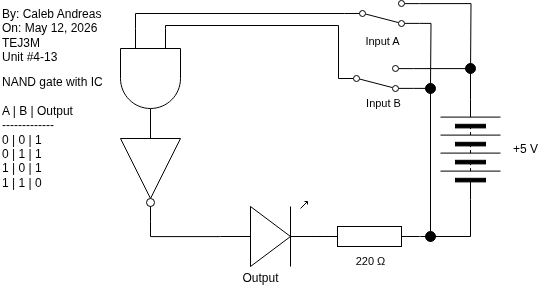

The diagram above was exported from draw.io. Its source (the exported page's mxGraphModel, read from the mxfile embedded in the PNG):
<mxGraphModel dx="663" dy="706" grid="1" gridSize="10" guides="1" tooltips="1" connect="1" arrows="1" fold="1" page="1" pageScale="1" pageWidth="850" pageHeight="1100" math="0" shadow="0">
  <root>
    <mxCell id="0" />
    <mxCell id="1" parent="0" />
    <mxCell id="4" value="By: Caleb Andreas&lt;div&gt;On: May 12, 2026&lt;/div&gt;&lt;div&gt;TEJ3M&lt;/div&gt;&lt;div&gt;Unit #4-13&lt;/div&gt;" style="text;html=1;align=left;verticalAlign=middle;resizable=0;points=[];autosize=1;strokeColor=none;fillColor=none;" vertex="1" parent="1">
      <mxGeometry x="20" y="45" width="120" height="70" as="geometry" />
    </mxCell>
    <mxCell id="7" value="NAND gate with IC&lt;br&gt;&lt;div&gt;&lt;font color=&quot;#000000&quot;&gt;&lt;br&gt;&lt;/font&gt;&lt;div&gt;A | B | Output&lt;/div&gt;&lt;div&gt;-------------&lt;/div&gt;&lt;div&gt;0 | 0 | 1&lt;/div&gt;&lt;div&gt;0 | 1 | 1&lt;/div&gt;&lt;/div&gt;&lt;div&gt;1 | 0 | 1&lt;/div&gt;&lt;div&gt;1 | 1 | 0&lt;/div&gt;" style="text;html=1;align=left;verticalAlign=middle;resizable=0;points=[];autosize=1;strokeColor=none;fillColor=none;" vertex="1" parent="1">
      <mxGeometry x="20" y="112" width="120" height="130" as="geometry" />
    </mxCell>
    <mxCell id="28" value="" style="pointerEvents=1;verticalLabelPosition=bottom;shadow=0;dashed=0;align=center;html=1;verticalAlign=top;shape=mxgraph.electrical.miscellaneous.batteryStack;rotation=-90;" vertex="1" parent="1">
      <mxGeometry x="440" y="164" width="100" height="60" as="geometry" />
    </mxCell>
    <mxCell id="29" value="+5 V" style="text;html=1;align=center;verticalAlign=middle;resizable=0;points=[];autosize=1;strokeColor=none;fillColor=none;" vertex="1" parent="1">
      <mxGeometry x="520" y="179" width="50" height="30" as="geometry" />
    </mxCell>
    <mxCell id="30" style="edgeStyle=orthogonalEdgeStyle;shape=connector;curved=0;rounded=0;html=1;exitX=0;exitY=0.25;exitDx=0;exitDy=0;exitPerimeter=0;strokeColor=default;align=center;verticalAlign=middle;fontFamily=Helvetica;fontSize=11;fontColor=default;labelBackgroundColor=default;endArrow=none;endFill=0;entryX=0;entryY=0.5;entryDx=0;entryDy=0;" edge="1" parent="1" source="43" target="34">
      <mxGeometry relative="1" as="geometry">
        <mxPoint x="209.31818181818187" y="86" as="targetPoint" />
        <Array as="points">
          <mxPoint x="185" y="70" />
          <mxPoint x="358" y="70" />
        </Array>
        <mxPoint x="160" y="144" as="sourcePoint" />
      </mxGeometry>
    </mxCell>
    <mxCell id="31" value="" style="verticalLabelPosition=bottom;shadow=0;dashed=0;align=center;html=1;verticalAlign=top;shape=mxgraph.electrical.opto_electronics.led_1;pointerEvents=1;rotation=0;" vertex="1" parent="1">
      <mxGeometry x="240" y="246" width="100" height="65" as="geometry" />
    </mxCell>
    <mxCell id="32" style="edgeStyle=orthogonalEdgeStyle;shape=connector;curved=0;rounded=0;html=1;exitX=1;exitY=0.12;exitDx=0;exitDy=0;entryX=1;entryY=0.5;entryDx=0;entryDy=0;strokeColor=default;align=center;verticalAlign=middle;fontFamily=Helvetica;fontSize=11;fontColor=default;labelBackgroundColor=default;endArrow=none;endFill=0;" edge="1" parent="1" source="34" target="28">
      <mxGeometry relative="1" as="geometry" />
    </mxCell>
    <mxCell id="33" style="edgeStyle=orthogonalEdgeStyle;shape=connector;curved=0;rounded=0;html=1;exitX=1;exitY=0.88;exitDx=0;exitDy=0;strokeColor=default;align=center;verticalAlign=middle;fontFamily=Helvetica;fontSize=11;fontColor=default;labelBackgroundColor=default;endArrow=none;endFill=0;entryX=0.5;entryY=0;entryDx=0;entryDy=0;" edge="1" parent="1" source="34" target="41">
      <mxGeometry relative="1" as="geometry">
        <mxPoint x="450" y="236" as="targetPoint" />
      </mxGeometry>
    </mxCell>
    <mxCell id="34" value="" style="html=1;shape=mxgraph.electrical.electro-mechanical.twoWaySwitch;aspect=fixed;elSwitchState=2;flipV=1;" vertex="1" parent="1">
      <mxGeometry x="358" y="110" width="75" height="26" as="geometry" />
    </mxCell>
    <mxCell id="35" value="Input B" style="text;html=1;align=center;verticalAlign=middle;resizable=0;points=[];autosize=1;strokeColor=none;fillColor=none;fontFamily=Helvetica;fontSize=11;fontColor=default;labelBackgroundColor=default;" vertex="1" parent="1">
      <mxGeometry x="373" y="133" width="60" height="30" as="geometry" />
    </mxCell>
    <mxCell id="36" style="edgeStyle=orthogonalEdgeStyle;shape=connector;curved=0;rounded=0;html=1;exitX=1;exitY=0.5;exitDx=0;exitDy=0;exitPerimeter=0;entryX=0;entryY=0.5;entryDx=0;entryDy=0;strokeColor=default;align=center;verticalAlign=middle;fontFamily=Helvetica;fontSize=11;fontColor=default;labelBackgroundColor=default;endArrow=none;endFill=0;" edge="1" parent="1" source="37" target="28">
      <mxGeometry relative="1" as="geometry">
        <Array as="points">
          <mxPoint x="440" y="281" />
          <mxPoint x="490" y="281" />
        </Array>
      </mxGeometry>
    </mxCell>
    <mxCell id="37" value="" style="pointerEvents=1;verticalLabelPosition=bottom;shadow=0;dashed=0;align=center;html=1;verticalAlign=top;shape=mxgraph.electrical.resistors.resistor_1;rotation=0;" vertex="1" parent="1">
      <mxGeometry x="339" y="271" width="100" height="20" as="geometry" />
    </mxCell>
    <mxCell id="38" value="220&amp;nbsp;Ω" style="text;html=1;align=center;verticalAlign=middle;resizable=0;points=[];autosize=1;strokeColor=none;fillColor=none;fontFamily=Helvetica;fontSize=11;fontColor=default;labelBackgroundColor=default;" vertex="1" parent="1">
      <mxGeometry x="365" y="291" width="50" height="30" as="geometry" />
    </mxCell>
    <mxCell id="39" value="" style="edgeStyle=orthogonalEdgeStyle;shape=connector;curved=0;rounded=0;html=1;exitX=0.5;exitY=1;exitDx=0;exitDy=0;strokeColor=default;align=center;verticalAlign=middle;fontFamily=Helvetica;fontSize=11;fontColor=default;labelBackgroundColor=default;endArrow=none;endFill=0;" edge="1" parent="1" source="41">
      <mxGeometry relative="1" as="geometry">
        <mxPoint x="450" y="281" as="targetPoint" />
        <mxPoint x="450" y="251" as="sourcePoint" />
      </mxGeometry>
    </mxCell>
    <mxCell id="40" style="edgeStyle=orthogonalEdgeStyle;shape=connector;curved=0;rounded=0;html=1;exitX=1;exitY=0.54;exitDx=0;exitDy=0;exitPerimeter=0;entryX=0;entryY=0.5;entryDx=0;entryDy=0;entryPerimeter=0;strokeColor=default;align=center;verticalAlign=middle;fontFamily=Helvetica;fontSize=11;fontColor=default;labelBackgroundColor=default;endArrow=none;endFill=0;" edge="1" parent="1" source="31" target="37">
      <mxGeometry relative="1" as="geometry" />
    </mxCell>
    <mxCell id="41" value="" style="ellipse;whiteSpace=wrap;html=1;fontFamily=Helvetica;fontSize=11;fontColor=default;labelBackgroundColor=default;strokeColor=#000000;fillColor=#000000;" vertex="1" parent="1">
      <mxGeometry x="445" y="276" width="10" height="10" as="geometry" />
    </mxCell>
    <mxCell id="42" style="edgeStyle=orthogonalEdgeStyle;shape=connector;curved=0;rounded=0;html=1;exitX=1;exitY=0.5;exitDx=0;exitDy=0;exitPerimeter=0;entryX=0;entryY=0.54;entryDx=0;entryDy=0;entryPerimeter=0;strokeColor=default;align=center;verticalAlign=middle;fontFamily=Helvetica;fontSize=11;fontColor=default;labelBackgroundColor=default;endArrow=none;endFill=0;" edge="1" parent="1" source="52" target="31">
      <mxGeometry relative="1" as="geometry">
        <mxPoint x="160" y="244" as="sourcePoint" />
      </mxGeometry>
    </mxCell>
    <mxCell id="43" value="" style="verticalLabelPosition=bottom;shadow=0;dashed=0;align=center;html=1;verticalAlign=top;shape=mxgraph.electrical.logic_gates.logic_gate;operation=and;rotation=90;" vertex="1" parent="1">
      <mxGeometry x="120" y="93" width="100" height="60" as="geometry" />
    </mxCell>
    <mxCell id="44" style="edgeStyle=orthogonalEdgeStyle;shape=connector;curved=0;rounded=0;html=1;exitX=1;exitY=0.12;exitDx=0;exitDy=0;strokeColor=default;align=center;verticalAlign=middle;fontFamily=Helvetica;fontSize=11;fontColor=default;labelBackgroundColor=default;endArrow=none;endFill=0;" edge="1" parent="1" source="46">
      <mxGeometry relative="1" as="geometry">
        <mxPoint x="489.9999999999999" y="120" as="targetPoint" />
      </mxGeometry>
    </mxCell>
    <mxCell id="45" style="edgeStyle=orthogonalEdgeStyle;shape=connector;curved=0;rounded=0;html=1;exitX=1;exitY=0.88;exitDx=0;exitDy=0;strokeColor=default;align=center;verticalAlign=middle;fontFamily=Helvetica;fontSize=11;fontColor=default;labelBackgroundColor=default;endArrow=none;endFill=0;" edge="1" parent="1" source="46">
      <mxGeometry relative="1" as="geometry">
        <mxPoint x="449.9999999999999" y="130" as="targetPoint" />
      </mxGeometry>
    </mxCell>
    <mxCell id="46" value="" style="html=1;shape=mxgraph.electrical.electro-mechanical.twoWaySwitch;aspect=fixed;elSwitchState=2;flipV=1;" vertex="1" parent="1">
      <mxGeometry x="364" y="45" width="75" height="26" as="geometry" />
    </mxCell>
    <mxCell id="47" value="Input A" style="text;html=1;align=center;verticalAlign=middle;resizable=0;points=[];autosize=1;strokeColor=none;fillColor=none;fontFamily=Helvetica;fontSize=11;fontColor=default;labelBackgroundColor=default;" vertex="1" parent="1">
      <mxGeometry x="371.5" y="71" width="60" height="30" as="geometry" />
    </mxCell>
    <mxCell id="48" style="edgeStyle=orthogonalEdgeStyle;shape=connector;curved=0;rounded=0;html=1;exitX=0;exitY=0.5;exitDx=0;exitDy=0;entryX=0;entryY=0.75;entryDx=0;entryDy=0;entryPerimeter=0;strokeColor=default;align=center;verticalAlign=middle;fontFamily=Helvetica;fontSize=11;fontColor=default;labelBackgroundColor=default;endArrow=none;endFill=0;" edge="1" parent="1" source="46" target="43">
      <mxGeometry relative="1" as="geometry" />
    </mxCell>
    <mxCell id="49" value="" style="ellipse;whiteSpace=wrap;html=1;fontFamily=Helvetica;fontSize=11;fontColor=default;labelBackgroundColor=default;strokeColor=#000000;fillColor=#000000;" vertex="1" parent="1">
      <mxGeometry x="445" y="128" width="10" height="10" as="geometry" />
    </mxCell>
    <mxCell id="50" value="" style="ellipse;whiteSpace=wrap;html=1;fontFamily=Helvetica;fontSize=11;fontColor=default;labelBackgroundColor=default;strokeColor=#000000;fillColor=#000000;" vertex="1" parent="1">
      <mxGeometry x="485" y="108" width="10" height="10" as="geometry" />
    </mxCell>
    <mxCell id="51" value="Output" style="text;html=1;align=center;verticalAlign=middle;resizable=0;points=[];autosize=1;strokeColor=none;fillColor=none;" vertex="1" parent="1">
      <mxGeometry x="250" y="308" width="60" height="30" as="geometry" />
    </mxCell>
    <mxCell id="52" value="" style="verticalLabelPosition=bottom;shadow=0;dashed=0;align=center;html=1;verticalAlign=top;shape=mxgraph.electrical.logic_gates.inverter_2;rotation=90;" vertex="1" parent="1">
      <mxGeometry x="120" y="186" width="100" height="60" as="geometry" />
    </mxCell>
    <mxCell id="54" style="edgeStyle=orthogonalEdgeStyle;shape=connector;curved=0;rounded=0;html=1;exitX=0;exitY=0.5;exitDx=0;exitDy=0;exitPerimeter=0;entryX=1;entryY=0.5;entryDx=0;entryDy=0;entryPerimeter=0;strokeColor=default;align=center;verticalAlign=middle;fontFamily=Helvetica;fontSize=11;fontColor=default;labelBackgroundColor=default;endArrow=none;endFill=0;" edge="1" parent="1" source="52" target="43">
      <mxGeometry relative="1" as="geometry" />
    </mxCell>
  </root>
</mxGraphModel>